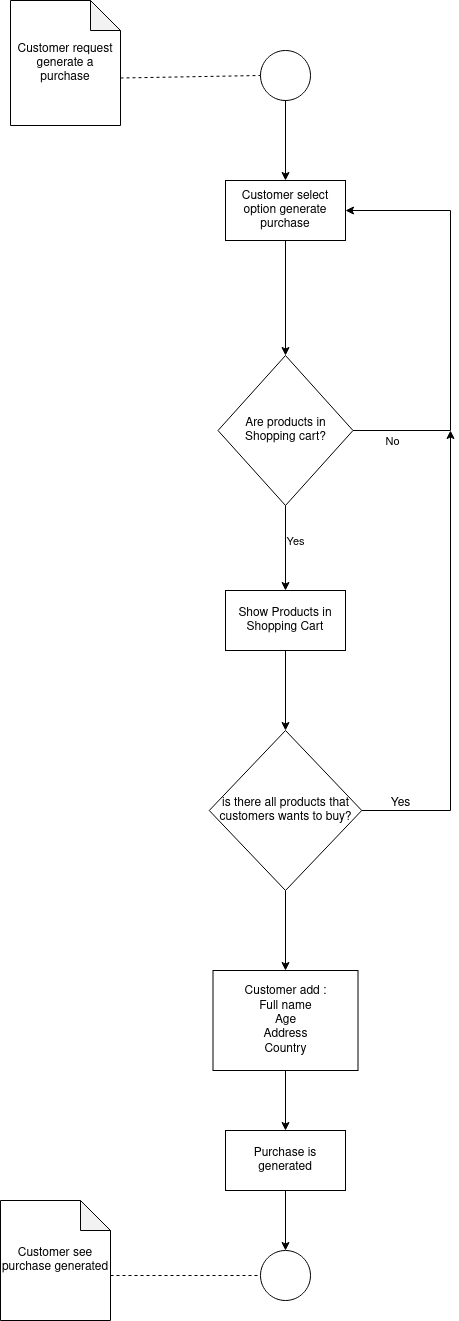

The diagram above was exported from draw.io. Its source (the exported page's mxGraphModel, read from the mxfile embedded in the PNG):
<mxGraphModel dx="791" dy="874" grid="1" gridSize="10" guides="1" tooltips="1" connect="1" arrows="1" fold="1" page="1" pageScale="1" pageWidth="827" pageHeight="1169" math="0" shadow="0">
  <root>
    <mxCell id="0" />
    <mxCell id="1" parent="0" />
    <mxCell id="8jDrOJ4q1PWokz8hstbI-1" value="Customer request generate a purchase" style="shape=note;whiteSpace=wrap;html=1;backgroundOutline=1;darkOpacity=0.05;" vertex="1" parent="1">
      <mxGeometry x="130" y="80" width="110" height="125" as="geometry" />
    </mxCell>
    <mxCell id="8jDrOJ4q1PWokz8hstbI-2" value="" style="ellipse;whiteSpace=wrap;html=1;aspect=fixed;" vertex="1" parent="1">
      <mxGeometry x="380" y="130" width="50" height="50" as="geometry" />
    </mxCell>
    <mxCell id="8jDrOJ4q1PWokz8hstbI-3" value="Customer select option generate purchase" style="rounded=0;whiteSpace=wrap;html=1;" vertex="1" parent="1">
      <mxGeometry x="345" y="260" width="120" height="60" as="geometry" />
    </mxCell>
    <mxCell id="8jDrOJ4q1PWokz8hstbI-5" value="Customer see purchase generated" style="shape=note;whiteSpace=wrap;html=1;backgroundOutline=1;darkOpacity=0.05;" vertex="1" parent="1">
      <mxGeometry x="120" y="1280" width="110" height="120" as="geometry" />
    </mxCell>
    <mxCell id="8jDrOJ4q1PWokz8hstbI-7" value="" style="endArrow=none;dashed=1;html=1;rounded=0;entryX=0;entryY=0.5;entryDx=0;entryDy=0;exitX=0;exitY=0;exitDx=110;exitDy=77.5;exitPerimeter=0;" edge="1" parent="1" source="8jDrOJ4q1PWokz8hstbI-1" target="8jDrOJ4q1PWokz8hstbI-2">
      <mxGeometry width="50" height="50" relative="1" as="geometry">
        <mxPoint x="260" y="220" as="sourcePoint" />
        <mxPoint x="310" y="170" as="targetPoint" />
      </mxGeometry>
    </mxCell>
    <mxCell id="8jDrOJ4q1PWokz8hstbI-8" value="" style="endArrow=classic;html=1;rounded=0;exitX=0.5;exitY=1;exitDx=0;exitDy=0;entryX=0.5;entryY=0;entryDx=0;entryDy=0;" edge="1" parent="1" source="8jDrOJ4q1PWokz8hstbI-2" target="8jDrOJ4q1PWokz8hstbI-3">
      <mxGeometry width="50" height="50" relative="1" as="geometry">
        <mxPoint x="460" y="250" as="sourcePoint" />
        <mxPoint x="510" y="200" as="targetPoint" />
      </mxGeometry>
    </mxCell>
    <mxCell id="8jDrOJ4q1PWokz8hstbI-10" value="" style="endArrow=none;dashed=1;html=1;rounded=0;entryX=0;entryY=0.5;entryDx=0;entryDy=0;exitX=0;exitY=0;exitDx=110;exitDy=75;exitPerimeter=0;" edge="1" parent="1" source="8jDrOJ4q1PWokz8hstbI-5" target="8jDrOJ4q1PWokz8hstbI-12">
      <mxGeometry width="50" height="50" relative="1" as="geometry">
        <mxPoint x="250" y="1280" as="sourcePoint" />
        <mxPoint x="300" y="1230" as="targetPoint" />
      </mxGeometry>
    </mxCell>
    <mxCell id="8jDrOJ4q1PWokz8hstbI-12" value="" style="ellipse;whiteSpace=wrap;html=1;aspect=fixed;" vertex="1" parent="1">
      <mxGeometry x="380" y="1330" width="50" height="50" as="geometry" />
    </mxCell>
    <mxCell id="8jDrOJ4q1PWokz8hstbI-14" value="Are products in Shopping cart?" style="rhombus;whiteSpace=wrap;html=1;" vertex="1" parent="1">
      <mxGeometry x="337.5" y="435" width="135" height="150" as="geometry" />
    </mxCell>
    <mxCell id="8jDrOJ4q1PWokz8hstbI-15" value="" style="endArrow=classic;html=1;rounded=0;exitX=1;exitY=0.5;exitDx=0;exitDy=0;entryX=1;entryY=0.5;entryDx=0;entryDy=0;" edge="1" parent="1" source="8jDrOJ4q1PWokz8hstbI-14" target="8jDrOJ4q1PWokz8hstbI-3">
      <mxGeometry width="50" height="50" relative="1" as="geometry">
        <mxPoint x="530" y="500" as="sourcePoint" />
        <mxPoint x="580" y="450" as="targetPoint" />
        <Array as="points">
          <mxPoint x="570" y="510" />
          <mxPoint x="570" y="290" />
        </Array>
      </mxGeometry>
    </mxCell>
    <mxCell id="8jDrOJ4q1PWokz8hstbI-16" value="No" style="edgeLabel;html=1;align=center;verticalAlign=middle;resizable=0;points=[];" vertex="1" connectable="0" parent="8jDrOJ4q1PWokz8hstbI-15">
      <mxGeometry x="-0.8178" y="-3" relative="1" as="geometry">
        <mxPoint x="1" y="7" as="offset" />
      </mxGeometry>
    </mxCell>
    <mxCell id="8jDrOJ4q1PWokz8hstbI-17" value="Show Products in Shopping Cart" style="rounded=0;whiteSpace=wrap;html=1;" vertex="1" parent="1">
      <mxGeometry x="345" y="670" width="120" height="60" as="geometry" />
    </mxCell>
    <mxCell id="8jDrOJ4q1PWokz8hstbI-18" value="" style="endArrow=classic;html=1;rounded=0;exitX=0.5;exitY=1;exitDx=0;exitDy=0;entryX=0.5;entryY=0;entryDx=0;entryDy=0;" edge="1" parent="1" source="8jDrOJ4q1PWokz8hstbI-14" target="8jDrOJ4q1PWokz8hstbI-17">
      <mxGeometry width="50" height="50" relative="1" as="geometry">
        <mxPoint x="460" y="640" as="sourcePoint" />
        <mxPoint x="510" y="590" as="targetPoint" />
      </mxGeometry>
    </mxCell>
    <mxCell id="8jDrOJ4q1PWokz8hstbI-19" value="Yes" style="edgeLabel;html=1;align=center;verticalAlign=middle;resizable=0;points=[];" vertex="1" connectable="0" parent="8jDrOJ4q1PWokz8hstbI-18">
      <mxGeometry x="-0.2706" y="5" relative="1" as="geometry">
        <mxPoint x="4" y="4" as="offset" />
      </mxGeometry>
    </mxCell>
    <mxCell id="8jDrOJ4q1PWokz8hstbI-20" value="is there all products that customers wants to buy?" style="rhombus;whiteSpace=wrap;html=1;" vertex="1" parent="1">
      <mxGeometry x="328.75" y="810" width="152.5" height="160" as="geometry" />
    </mxCell>
    <mxCell id="8jDrOJ4q1PWokz8hstbI-21" value="" style="endArrow=classic;html=1;rounded=0;exitX=0.5;exitY=1;exitDx=0;exitDy=0;entryX=0.5;entryY=0;entryDx=0;entryDy=0;" edge="1" parent="1" source="8jDrOJ4q1PWokz8hstbI-17" target="8jDrOJ4q1PWokz8hstbI-20">
      <mxGeometry width="50" height="50" relative="1" as="geometry">
        <mxPoint x="440" y="820" as="sourcePoint" />
        <mxPoint x="490" y="770" as="targetPoint" />
      </mxGeometry>
    </mxCell>
    <mxCell id="8jDrOJ4q1PWokz8hstbI-23" value="" style="endArrow=classic;html=1;rounded=0;exitX=1;exitY=0.5;exitDx=0;exitDy=0;" edge="1" parent="1" source="8jDrOJ4q1PWokz8hstbI-20">
      <mxGeometry width="50" height="50" relative="1" as="geometry">
        <mxPoint x="540" y="830" as="sourcePoint" />
        <mxPoint x="570" y="510" as="targetPoint" />
        <Array as="points">
          <mxPoint x="570" y="890" />
        </Array>
      </mxGeometry>
    </mxCell>
    <mxCell id="8jDrOJ4q1PWokz8hstbI-24" value="Yes" style="text;html=1;align=center;verticalAlign=middle;resizable=0;points=[];autosize=1;strokeColor=none;fillColor=none;" vertex="1" parent="1">
      <mxGeometry x="500" y="868" width="40" height="30" as="geometry" />
    </mxCell>
    <mxCell id="8jDrOJ4q1PWokz8hstbI-25" value="" style="endArrow=classic;html=1;rounded=0;exitX=0.5;exitY=1;exitDx=0;exitDy=0;entryX=0.5;entryY=0;entryDx=0;entryDy=0;" edge="1" parent="1" source="8jDrOJ4q1PWokz8hstbI-3" target="8jDrOJ4q1PWokz8hstbI-14">
      <mxGeometry width="50" height="50" relative="1" as="geometry">
        <mxPoint x="420" y="420" as="sourcePoint" />
        <mxPoint x="470" y="370" as="targetPoint" />
      </mxGeometry>
    </mxCell>
    <mxCell id="8jDrOJ4q1PWokz8hstbI-26" value="&lt;div&gt;Customer add :&lt;/div&gt;&lt;div&gt;Full name&lt;/div&gt;&lt;div&gt;Age&lt;br&gt;&lt;/div&gt;&lt;div&gt;Address&lt;/div&gt;&lt;div&gt;Country&lt;/div&gt;" style="rounded=0;whiteSpace=wrap;html=1;" vertex="1" parent="1">
      <mxGeometry x="332.5" y="1050" width="145" height="100" as="geometry" />
    </mxCell>
    <mxCell id="8jDrOJ4q1PWokz8hstbI-27" value="" style="endArrow=classic;html=1;rounded=0;exitX=0.5;exitY=1;exitDx=0;exitDy=0;entryX=0.5;entryY=0;entryDx=0;entryDy=0;" edge="1" parent="1" source="8jDrOJ4q1PWokz8hstbI-20" target="8jDrOJ4q1PWokz8hstbI-26">
      <mxGeometry width="50" height="50" relative="1" as="geometry">
        <mxPoint x="520" y="1020" as="sourcePoint" />
        <mxPoint x="570" y="970" as="targetPoint" />
      </mxGeometry>
    </mxCell>
    <mxCell id="8jDrOJ4q1PWokz8hstbI-28" value="Purchase is generated" style="rounded=0;whiteSpace=wrap;html=1;" vertex="1" parent="1">
      <mxGeometry x="345" y="1210" width="120" height="60" as="geometry" />
    </mxCell>
    <mxCell id="8jDrOJ4q1PWokz8hstbI-29" value="" style="endArrow=classic;html=1;rounded=0;exitX=0.5;exitY=1;exitDx=0;exitDy=0;entryX=0.5;entryY=0;entryDx=0;entryDy=0;" edge="1" parent="1" source="8jDrOJ4q1PWokz8hstbI-26" target="8jDrOJ4q1PWokz8hstbI-28">
      <mxGeometry width="50" height="50" relative="1" as="geometry">
        <mxPoint x="470" y="1220" as="sourcePoint" />
        <mxPoint x="520" y="1170" as="targetPoint" />
      </mxGeometry>
    </mxCell>
    <mxCell id="8jDrOJ4q1PWokz8hstbI-30" value="" style="endArrow=classic;html=1;rounded=0;exitX=0.5;exitY=1;exitDx=0;exitDy=0;entryX=0.5;entryY=0;entryDx=0;entryDy=0;" edge="1" parent="1" source="8jDrOJ4q1PWokz8hstbI-28" target="8jDrOJ4q1PWokz8hstbI-12">
      <mxGeometry width="50" height="50" relative="1" as="geometry">
        <mxPoint x="480" y="1340" as="sourcePoint" />
        <mxPoint x="530" y="1290" as="targetPoint" />
      </mxGeometry>
    </mxCell>
  </root>
</mxGraphModel>